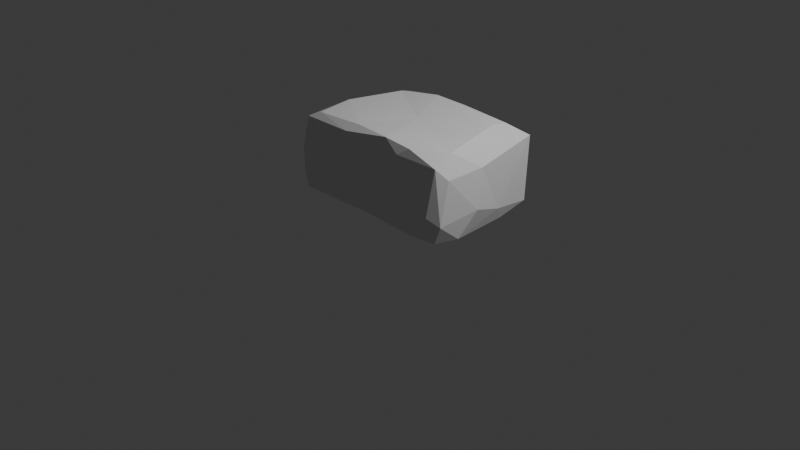 # Source: covers_001.blend  (saved by Blender 5.1.30; exported with 4.5.12 LTS)
import bpy
from mathutils import Matrix  # noqa: F401  (used for matrix-valued properties, if any)

bpy.ops.wm.read_factory_settings(use_empty=True)
scene = bpy.context.scene
scene.name = 'Scene'

# ---- collections
col_collection = bpy.data.collections.new('Collection'); scene.collection.children.link(col_collection)

# ---- world
world_world = bpy.data.worlds.new('World'); scene.world = world_world
world_world.use_nodes = True; world_world.node_tree.nodes.clear()
_N = world_world.node_tree.nodes; _L = world_world.node_tree.links
n0 = _N.new('ShaderNodeOutputWorld'); n0.name = 'World Output'; n0.location = (200, 100)
n1 = _N.new('ShaderNodeBackground'); n1.name = 'Background'; n1.location = (-200, 100)
n1.inputs[0].default_value = (0.05088, 0.05088, 0.05088, 1.0)
_L.new(n1.outputs[0], n0.inputs[0])
n0.is_active_output = True
world_world.color = (0.05088, 0.05088, 0.05088)
world_world.sun_shadow_jitter_overblur = 0.0

# ---- cameras
cam_camera = bpy.data.cameras.new('Camera')
cam_camera.clip_end = 100.0
cam_camera.ortho_scale = 7.314

# ---- lights
light_light = bpy.data.lights.new('Light', 'POINT')
light_light.energy = 1000.0
light_light.shadow_soft_size = 0.1

# ---- meshes
me_cube_001 = bpy.data.meshes.new('Cube.001')
me_cube_001.from_pydata([(-0.9007, 0.714, 0.2519), (-0.8048, 0.8994, 0.2341), (-0.7889, 0.8712, 0.1971), (-0.9291, 0.4511, 0.9498), (-0.8203, 0.9047, 0.9322), (-0.6665, 0.9862, 0.2614), (-0.01008, 1.047, 0.2235), (-0.06023, 1.01, 0.1979), (-0.69, 0.6872, 1.022), (-0.5884, 1.032, 0.6032), (-0.08237, 1.059, 0.8229), (-0.2788, 0.8083, 1.051), (-0.06133, 0.9989, 0.9478), (0.6783, 0.5834, 1.044), (-1.025, 0.2604, 0.2607), (-1.064, -0.03983, 0.5807), (-1.001, -0.2874, 0.2564), (-0.9939, 0.1439, 0.2), (-1.005, 0.3112, 0.7254), (-1.009, -0.2877, 0.8155), (-0.8135, 0.06309, 1.047), (-0.9059, -0.4357, 0.2), (-0.8723, -0.493, 0.4073), (-0.9951, -0.4055, 0.6024), (-0.9068, -0.3955, 0.9649), (-0.7704, -0.344, 1.028), (0.03579, 0.2137, 1.037), (-0.2181, -0.3258, 1.047), (0.2355, -0.397, 1.069), (-0.4474, -0.4153, 0.1931), (-0.05419, -0.4022, 0.1952), (-0.3227, -0.4043, 0.9713), (0.6741, 0.7884, 1.021), (0.6717, 1.006, 0.3761), (0.7737, 0.9537, 0.8636), (0.9132, 0.8489, 0.2488), (0.9396, 0.4617, 0.1949), (0.9097, 0.8892, 0.9321), (0.888, -0.179, 1.044), (0.6276, -0.4463, 0.1947), (0.4367, -0.4457, 0.9666), (0.862, -0.4768, 0.4682), (0.0919, -0.3995, 0.9932), (0.5643, -0.4058, 1.049), (0.9958, 0.3617, 0.3433), (1.003, -0.1865, 0.208), (1.059, 0.008677, 0.4675), (1.021, 0.09598, 0.8598), (0.9864, -0.3114, 0.834), (0.9176, -0.4147, 0.2028), (0.9895, -0.4135, 0.3915), (0.9058, -0.4094, 0.9517), (-0.9519, -0.2556, 0.1953), (-0.9518, -0.2556, 0.1953), (-0.9518, -0.2559, 0.1953), (-0.9518, -0.2556, 0.1953), (0.8097, 0.9102, 0.1952)], [], [(0, 1, 2), (1, 5, 2), (6, 7, 5), (4, 9, 5), (9, 4, 10), (9, 10, 6), (17, 16, 14), (16, 15, 14), (14, 0, 17), (15, 18, 14), (18, 4, 0), (16, 17, 52), (32, 13, 38, 37), (23, 19, 15), (24, 19, 23), (25, 20, 24), (22, 23, 21), (24, 23, 22), (26, 11, 8), (27, 26, 20), (29, 22, 21), (31, 22, 29), (25, 31, 27), (33, 56, 6), (13, 32, 11), (33, 6, 10), (10, 34, 33), (12, 37, 34), (32, 37, 12), (34, 37, 35), (37, 44, 35), (40, 30, 39), (42, 30, 40), (28, 42, 40), (40, 39, 41), (46, 45, 44), (38, 48, 47), (46, 44, 47), (50, 45, 46), (50, 49, 45), (51, 43, 40), (48, 46, 47), (48, 50, 46), (0, 4, 1), (9, 6, 5), (2, 5, 7), (4, 5, 1), (8, 4, 3), (8, 11, 4), (12, 10, 4), (11, 12, 4), (0, 2, 17), (52, 55, 53, 16), (18, 0, 14), (3, 4, 18), (24, 3, 19), (20, 3, 24), (53, 55, 54, 21, 16), (21, 23, 16), (23, 15, 16), (20, 8, 3), (27, 20, 25), (26, 8, 20), (28, 26, 27), (24, 22, 31), (31, 25, 24), (29, 30, 31), (31, 30, 42), (6, 56, 7), (32, 12, 11), (34, 10, 12), (33, 35, 56), (36, 56, 35), (35, 33, 34), (3, 18, 15, 19), (31, 42, 28, 27), (26, 13, 11), (38, 13, 26), (28, 40, 43), (28, 38, 26), (38, 28, 43), (36, 35, 44), (44, 45, 36), (47, 44, 37), (38, 47, 37), (39, 49, 41), (51, 38, 43), (40, 41, 51), (51, 48, 38), (50, 41, 49), (51, 50, 48), (41, 50, 51), (21, 54, 55, 52, 17, 2, 7, 56, 36, 45, 49, 39, 30, 29)])
_uv = me_cube_001.uv_layers.new(name='UVMap')
_uv.uv.foreach_set('vector', [0.0, 0.0, 0.0, 0.0, 0.0, 0.0, 0.0, 0.0, 0.0, 0.0, 0.0, 0.0, 0.0, 0.0, 0.0, 0.0, 0.0, 0.0, 0.0, 0.0, 0.0, 0.0, 0.0, 0.0, 0.0, 0.0, 0.0, 0.0, 0.0, 0.0, 0.0, 0.0, 0.0, 0.0, 0.0, 0.0, 0.0, 0.0, 0.0, 0.0, 0.0, 0.0, 0.0, 0.0, 0.0, 0.0, 0.0, 0.0, 0.0, 0.0, 0.0, 0.0, 0.0, 0.0, 0.0, 0.0, 0.0, 0.0, 0.0, 0.0, 0.0, 0.0, 0.0, 0.0, 0.0, 0.0, 0.0, 0.0, 0.0, 0.0, 0.0, 0.0, 0.0, 0.0, 0.0, 0.0, 0.0, 0.0, 0.0, 0.0, 0.0, 0.0, 0.0, 0.0, 0.0, 0.0, 0.0, 0.0, 0.0, 0.0, 0.0, 0.0, 0.0, 0.0, 0.0, 0.0, 0.0, 0.0, 0.0, 0.0, 0.0, 0.0, 0.0, 0.0, 0.0, 0.0, 0.0, 0.0, 0.0, 0.0, 0.0, 0.0, 0.0, 0.0, 0.0, 0.0, 0.0, 0.0, 0.0, 0.0, 0.0, 0.0, 0.0, 0.0, 0.0, 0.0, 0.0, 0.0, 0.0, 0.0, 0.0, 0.0, 0.0, 0.0, 0.0, 0.0, 0.0, 0.0, 0.0, 0.0, 0.0, 0.0, 0.0, 0.0, 0.0, 0.0, 0.0, 0.0, 0.0, 0.0, 0.0, 0.0, 0.0, 0.0, 0.0, 0.0, 0.0, 0.0, 0.0, 0.0, 0.0, 0.0, 0.0, 0.0, 0.0, 0.0, 0.0, 0.0, 0.0, 0.0, 0.0, 0.0, 0.0, 0.0, 0.0, 0.0, 0.0, 0.0, 0.0, 0.0, 0.0, 0.0, 0.0, 0.0, 0.0, 0.0, 0.0, 0.0, 0.0, 0.0, 0.0, 0.0, 0.0, 0.0, 0.0, 0.0, 0.0, 0.0, 0.0, 0.0, 0.0, 0.0, 0.0, 0.0, 0.0, 0.0, 0.0, 0.0, 0.0, 0.0, 0.0, 0.0, 0.0, 0.0, 0.0, 0.0, 0.0, 0.0, 0.0, 0.0, 0.0, 0.0, 0.0, 0.0, 0.0, 0.0, 0.0, 0.0, 0.0, 0.0, 0.0, 0.0, 0.0, 0.0, 0.0, 0.0, 0.0, 0.0, 0.0, 0.0, 0.0, 0.0, 0.0, 0.0, 0.0, 0.0, 0.0, 0.0, 0.0, 0.0, 0.0, 0.0, 0.0, 0.0, 0.0, 0.0, 0.0, 0.0, 0.0, 0.0, 0.0, 0.0, 0.0, 0.0, 0.0, 0.0, 0.0, 0.0, 0.0, 0.0, 0.0, 0.0, 0.0, 0.0, 0.0, 0.0, 0.0, 0.0, 0.0, 0.0, 0.0, 0.0, 0.0, 0.0, 0.0, 0.0, 0.0, 0.0, 0.0, 0.0, 0.0, 0.0, 0.0, 0.0, 0.0, 0.0, 0.0, 0.0, 0.0, 0.0, 0.0, 0.0, 0.0, 0.0, 0.0, 0.0, 0.0, 0.0, 0.0, 0.0, 0.0, 0.0, 0.0, 0.0, 0.0, 0.0, 0.0, 0.0, 0.0, 0.0, 0.0, 0.0, 0.0, 0.0, 0.0, 0.0, 0.0, 0.0, 0.0, 0.0, 0.0, 0.0, 0.0, 0.0, 0.0, 0.0, 0.0, 0.0, 0.0, 0.0, 0.0, 0.0, 0.0, 0.0, 0.0, 0.0, 0.0, 0.0, 0.0, 0.0, 0.0, 0.0, 0.0, 0.0, 0.0, 0.0, 0.0, 0.0, 0.0, 0.0, 0.0, 0.0, 0.0, 0.0, 0.0, 0.0, 0.0, 0.0, 0.0, 0.0, 0.0, 0.0, 0.0, 0.0, 0.0, 0.0, 0.0, 0.0, 0.0, 0.0, 0.0, 0.0, 0.0, 0.0, 0.0, 0.0, 0.0, 0.0, 0.0, 0.0, 0.0, 0.0, 0.0, 0.0, 0.0, 0.0, 0.0, 0.0, 0.0, 0.0, 0.0, 0.0, 0.0, 0.0, 0.0, 0.0, 0.0, 0.0, 0.0, 0.0, 0.0, 0.0, 0.0, 0.0, 0.0, 0.0, 0.0, 0.0, 0.0, 0.0, 0.0, 0.0, 0.0, 0.0, 0.0, 0.0, 0.0, 0.0, 0.0, 0.0, 0.0, 0.0, 0.0, 0.0, 0.0, 0.0, 0.0, 0.0, 0.0, 0.0, 0.0, 0.0, 0.0, 0.0, 0.0, 0.0, 0.0, 0.0, 0.0, 0.0, 0.0, 0.0, 0.0, 0.0, 0.0, 0.0, 0.0, 0.0, 0.0, 0.0, 0.0, 0.0, 0.0, 0.0, 0.0, 0.0, 0.0, 0.0, 0.0, 0.0, 0.0, 0.0, 0.0, 0.0, 0.0, 0.0, 0.0, 0.0, 0.0, 0.0, 0.0, 0.0, 0.0, 0.0, 0.0, 0.0, 0.0, 0.0, 0.0, 0.0, 0.0, 0.0, 0.0, 0.0, 0.0, 0.0, 0.0, 0.0, 0.0, 0.0, 0.0, 0.0, 0.0, 0.0, 0.0, 0.0, 0.0, 0.0, 0.0, 0.0, 0.0, 0.0, 0.0, 0.0, 0.0, 0.0, 0.0, 0.0, 0.0, 0.0, 0.0, 0.0, 0.0, 0.0, 0.0, 0.0, 0.0, 0.0, 0.0, 0.0, 0.0, 0.0, 0.0, 0.0, 0.0, 0.0, 0.0, 0.0, 0.0, 0.0, 0.0, 0.0, 0.0, 0.0, 0.0, 0.0, 0.0, 0.0, 0.0, 0.0, 0.0, 0.0, 0.0, 0.0, 0.0, 0.0, 0.0, 0.0, 0.0, 0.0, 0.0, 0.0, 0.0, 0.0, 0.8463, 0.5802, 0.8561, 0.5965, 0.8561, 0.5965, 0.8561, 0.5965, 0.8574, 0.6342, 0.834, 0.7157, 0.7692, 0.7351, 0.6637, 0.7214, 0.6452, 0.6724, 0.6423, 0.6047, 0.6512, 0.5819, 0.6798, 0.5758, 0.7557, 0.5799, 0.7987, 0.5787])
me_cube_001.materials.append(None)
me_cube_001.update()

# ---- objects
ob_light = bpy.data.objects.new('Light', light_light)
ob_camera = bpy.data.objects.new('Camera', cam_camera)
ob_cube = bpy.data.objects.new('Cube', me_cube_001)

# ---- transforms, parenting, visibility, modifiers, constraints
ob_light.location = (4.076, 1.005, 5.904)
ob_light.rotation_euler = (0.6503, 0.05522, 1.866)
ob_light.lock_rotations_4d = False
ob_light.empty_display_type = 'ARROWS'
ob_light.color = (0.0, 0.0, 0.0, 0.0)
ob_light.lineart.crease_threshold = 0.0
ob_camera.location = (7.359, -6.926, 4.958)
ob_camera.rotation_euler = (1.109, 0.0, 0.8149)
ob_camera.lock_rotations_4d = False
ob_camera.empty_display_type = 'ARROWS'
ob_camera.color = (0.0, 0.0, 0.0, 0.0)
ob_camera.display_type = 'WIRE'
ob_camera.lineart.crease_threshold = 0.0
ob_cube.location = (0.0, 0.0, 0.0)

# ---- collection membership
col_collection.objects.link(ob_light)
col_collection.objects.link(ob_camera)
col_collection.objects.link(ob_cube)

# ---- scene / render settings (as saved in the file)
scene.camera = ob_camera
scene.frame_start = 1; scene.frame_end = 250; scene.frame_set(1)
scene.render.engine = 'BLENDER_EEVEE_NEXT'
scene.render.bake_bias = 0.0
scene.render.bake_samples = 0
scene.cycles.sampling_pattern = 'TABULATED_SOBOL'
scene.eevee.use_volume_custom_range = False
bpy.context.view_layer.update()
